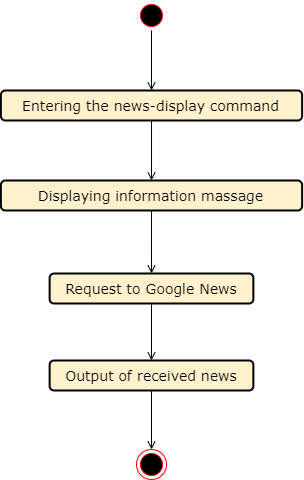

The diagram above was exported from draw.io. Its source (the exported page's mxGraphModel, read from the mxfile embedded in the PNG):
<mxGraphModel dx="998" dy="588" grid="1" gridSize="10" guides="1" tooltips="1" connect="1" arrows="1" fold="1" page="1" pageScale="1" pageWidth="1169" pageHeight="826" background="#ffffff" math="0" shadow="0">
  <root>
    <mxCell id="0" />
    <mxCell id="1" parent="0" />
    <mxCell id="xGRgpoFJVQtiisJGOvXt-41" value="" style="ellipse;shape=startState;fillColor=#000000;strokeColor=#ff0000;" vertex="1" parent="1">
      <mxGeometry x="585" y="140" width="30" height="30" as="geometry" />
    </mxCell>
    <mxCell id="xGRgpoFJVQtiisJGOvXt-43" value="" style="ellipse;shape=endState;fillColor=#000000;strokeColor=#ff0000" vertex="1" parent="1">
      <mxGeometry x="585" y="589" width="30" height="30" as="geometry" />
    </mxCell>
    <mxCell id="xGRgpoFJVQtiisJGOvXt-58" style="edgeStyle=orthogonalEdgeStyle;rounded=0;orthogonalLoop=1;jettySize=auto;html=1;exitX=0.5;exitY=1;exitDx=0;exitDy=0;entryX=0.5;entryY=0;entryDx=0;entryDy=0;endArrow=open;endFill=0;strokeWidth=1;" edge="1" parent="1" source="xGRgpoFJVQtiisJGOvXt-46" target="xGRgpoFJVQtiisJGOvXt-47">
      <mxGeometry relative="1" as="geometry" />
    </mxCell>
    <mxCell id="xGRgpoFJVQtiisJGOvXt-46" value="&lt;font style=&quot;font-size: 14px&quot; face=&quot;Verdana&quot;&gt;Request to Google News&lt;/font&gt;" style="rounded=1;whiteSpace=wrap;html=1;fillColor=#fff2cc;strokeWidth=2;" vertex="1" parent="1">
      <mxGeometry x="498.13" y="413" width="203.74" height="30" as="geometry" />
    </mxCell>
    <mxCell id="xGRgpoFJVQtiisJGOvXt-59" style="edgeStyle=orthogonalEdgeStyle;rounded=0;orthogonalLoop=1;jettySize=auto;html=1;exitX=0.5;exitY=1;exitDx=0;exitDy=0;entryX=0.5;entryY=0;entryDx=0;entryDy=0;endArrow=open;endFill=0;strokeWidth=1;" edge="1" parent="1" source="xGRgpoFJVQtiisJGOvXt-47" target="xGRgpoFJVQtiisJGOvXt-43">
      <mxGeometry relative="1" as="geometry" />
    </mxCell>
    <mxCell id="xGRgpoFJVQtiisJGOvXt-47" value="&lt;font style=&quot;font-size: 14px&quot; face=&quot;Verdana&quot;&gt;Output of received news&lt;/font&gt;" style="rounded=1;whiteSpace=wrap;html=1;fillColor=#fff2cc;strokeWidth=2;" vertex="1" parent="1">
      <mxGeometry x="498.13" y="500" width="203.74" height="30" as="geometry" />
    </mxCell>
    <mxCell id="xGRgpoFJVQtiisJGOvXt-56" style="edgeStyle=orthogonalEdgeStyle;rounded=0;orthogonalLoop=1;jettySize=auto;html=1;exitX=0.5;exitY=1;exitDx=0;exitDy=0;entryX=0.5;entryY=0;entryDx=0;entryDy=0;endArrow=open;endFill=0;strokeWidth=1;" edge="1" parent="1" source="xGRgpoFJVQtiisJGOvXt-48" target="xGRgpoFJVQtiisJGOvXt-49">
      <mxGeometry relative="1" as="geometry" />
    </mxCell>
    <mxCell id="xGRgpoFJVQtiisJGOvXt-48" value="&lt;font style=&quot;font-size: 14px&quot; face=&quot;Verdana&quot;&gt;Entering the news-display command&lt;/font&gt;" style="rounded=1;whiteSpace=wrap;html=1;fillColor=#fff2cc;strokeWidth=2;" vertex="1" parent="1">
      <mxGeometry x="449.38" y="230" width="301.25" height="30" as="geometry" />
    </mxCell>
    <mxCell id="xGRgpoFJVQtiisJGOvXt-57" style="edgeStyle=orthogonalEdgeStyle;rounded=0;orthogonalLoop=1;jettySize=auto;html=1;exitX=0.5;exitY=1;exitDx=0;exitDy=0;entryX=0.5;entryY=0;entryDx=0;entryDy=0;endArrow=open;endFill=0;strokeWidth=1;" edge="1" parent="1" source="xGRgpoFJVQtiisJGOvXt-49" target="xGRgpoFJVQtiisJGOvXt-46">
      <mxGeometry relative="1" as="geometry" />
    </mxCell>
    <mxCell id="xGRgpoFJVQtiisJGOvXt-49" value="&lt;font style=&quot;font-size: 14px&quot; face=&quot;Verdana&quot;&gt;Displaying information massage&lt;/font&gt;" style="rounded=1;whiteSpace=wrap;html=1;fillColor=#fff2cc;strokeWidth=2;" vertex="1" parent="1">
      <mxGeometry x="449.38" y="320" width="301.25" height="30" as="geometry" />
    </mxCell>
    <mxCell id="xGRgpoFJVQtiisJGOvXt-54" value="" style="endArrow=open;html=1;exitX=0.5;exitY=1;exitDx=0;exitDy=0;entryX=0.5;entryY=0;entryDx=0;entryDy=0;endFill=0;strokeWidth=1;" edge="1" parent="1" source="xGRgpoFJVQtiisJGOvXt-41" target="xGRgpoFJVQtiisJGOvXt-48">
      <mxGeometry width="50" height="50" relative="1" as="geometry">
        <mxPoint x="520" y="390" as="sourcePoint" />
        <mxPoint x="570" y="340" as="targetPoint" />
      </mxGeometry>
    </mxCell>
  </root>
</mxGraphModel>